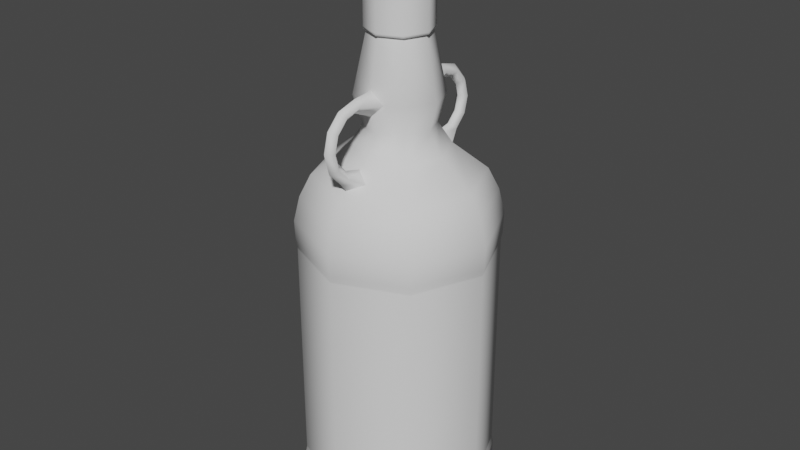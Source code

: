 # Source: Rum.blend  (saved by Blender 3.3.6; exported with 4.5.12 LTS)
import bpy
from mathutils import Matrix  # noqa: F401  (used for matrix-valued properties, if any)

bpy.ops.wm.read_factory_settings(use_empty=True)
scene = bpy.context.scene
scene.name = 'Scene'

# ---- collections
col_collection = bpy.data.collections.new('Collection'); scene.collection.children.link(col_collection)

# ---- world
world_world = bpy.data.worlds.new('World'); scene.world = world_world
world_world.use_nodes = True; world_world.node_tree.nodes.clear()
_N = world_world.node_tree.nodes; _L = world_world.node_tree.links
n0 = _N.new('ShaderNodeOutputWorld'); n0.name = 'World Output'; n0.location = (300, 300)
n1 = _N.new('ShaderNodeBackground'); n1.name = 'Background'; n1.location = (10, 300)
n1.inputs[0].default_value = (0.05088, 0.05088, 0.05088, 1.0)
_L.new(n1.outputs[0], n0.inputs[0])
n0.is_active_output = True
world_world.color = (0.05088, 0.05088, 0.05088)
world_world.use_sun_shadow = False
world_world.sun_shadow_jitter_overblur = 0.0

# ---- meshes
me_cylinder = bpy.data.meshes.new('Cylinder')
me_cylinder.from_pydata([(0.75, 0.0, -1.868), (0.75, 0.0, 0.02027), (-0.5303, 0.5303, 0.02027), (-0.5303, 0.5303, -1.868), (0.5303, 0.5303, -1.868), (0.5303, 0.5303, 0.02027), (-1.863e-09, 0.75, 0.02027), (-1.863e-09, 0.75, -1.868), (0.2602, 0.2602, 0.7448), (-9.137e-10, 0.3679, 0.7448), (0.3679, 0.0, 0.7448), (0.2602, -0.2602, 0.7448), (-9.137e-10, -0.3679, 0.7448), (-0.2602, -0.2602, 0.7448), (-0.3679, 0.0, 0.7448), (-0.2602, 0.2602, 0.7448), (0.185, 0.185, 0.9055), (-6.496e-10, 0.2616, 0.9055), (0.2616, 0.0, 0.9055), (0.185, -0.185, 0.9055), (-6.496e-10, -0.2616, 0.9055), (-0.185, -0.185, 0.9055), (-0.2616, 0.0, 0.9055), (-0.185, 0.185, 0.9055), (0.2283, 0.2283, 1.123), (-3.65e-10, 0.3229, 1.123), (0.3229, 8.739e-10, 1.123), (0.2283, -0.2283, 1.123), (-3.65e-10, -0.3229, 1.123), (-0.2283, -0.2283, 1.123), (-0.3229, 8.739e-10, 1.123), (-0.2283, 0.2283, 1.123), (-0.1731, 0.1731, 1.576), (-0.2448, 8.368e-10, 1.576), (-0.1731, -0.1731, 1.576), (-1.346e-09, -0.2448, 1.576), (0.1731, -0.1731, 1.576), (0.2448, 8.368e-10, 1.576), (-1.346e-09, 0.2448, 1.576), (0.1731, 0.1731, 1.576), (0.1583, 0.1583, 1.576), (-1.071e-09, 0.2238, 1.576), (0.2238, 6.057e-10, 1.576), (0.1583, -0.1583, 1.576), (-1.071e-09, -0.2238, 1.576), (-0.1583, -0.1583, 1.576), (-0.2238, 6.057e-10, 1.576), (-0.1583, 0.1583, 1.576), (0.1731, 0.1731, 2.304), (-1.346e-09, 0.2448, 2.304), (-0.1731, 0.1731, 2.304), (-0.2448, 8.368e-10, 2.304), (0.1731, -0.1731, 2.304), (0.2448, 8.368e-10, 2.304), (-0.1731, -0.1731, 2.304), (-1.346e-09, -0.2448, 2.304), (0.1045, 0.1045, 2.329), (-3.753e-09, 0.1478, 2.329), (-0.1045, 0.1045, 2.329), (-0.1478, 1.243e-09, 2.329), (0.1045, -0.1045, 2.329), (0.1478, 1.243e-09, 2.329), (-0.1045, -0.1045, 2.329), (-3.753e-09, -0.1478, 2.329), (-1.877e-09, 0.7557, 0.1864), (-1.788e-09, 0.6263, 0.5421), (-1.917e-09, 0.7099, 0.377), (0.4429, 0.4429, 0.5421), (0.5343, 0.5343, 0.1864), (0.5019, 0.5019, 0.377), (0.6263, 0.0, 0.5421), (0.7557, 0.0, 0.1864), (0.7099, -7.288e-11, 0.377), (0.4429, -0.4429, 0.5421), (0.5343, -0.5343, 0.1864), (0.5019, -0.5019, 0.377), (-1.788e-09, -0.6263, 0.5421), (-1.877e-09, -0.7557, 0.1864), (-1.917e-09, -0.7099, 0.377), (-0.4429, -0.4429, 0.5421), (-0.5343, -0.5343, 0.1864), (-0.5019, -0.5019, 0.377), (-0.6263, 0.0, 0.5421), (-0.7557, 0.0, 0.1864), (-0.7099, -7.288e-11, 0.377), (-0.4429, 0.4429, 0.5421), (-0.5343, 0.5343, 0.1864), (-0.5019, 0.5019, 0.377), (0.0, 0.6829, -2.096), (-1.863e-09, 0.75, -2.034), (0.5303, 0.5303, -2.034), (0.4829, 0.4829, -2.096), (0.75, 0.0, -2.034), (0.6829, -1.863e-09, -2.096), (0.5303, -0.5303, -2.034), (0.4829, -0.4829, -2.096), (-1.863e-09, -0.75, -2.034), (-3.725e-09, -0.6829, -2.096), (-0.5303, -0.5303, -2.034), (-0.4829, -0.4829, -2.096), (-0.75, 0.0, -2.034), (-0.6829, 1.863e-09, -2.096), (-0.5303, 0.5303, -2.034), (-0.4829, 0.4829, -2.096), (0.5303, -0.5303, 0.02027), (0.5303, -0.5303, -1.868), (-1.863e-09, -0.75, 0.02027), (-1.863e-09, -0.75, -1.868), (-0.5303, -0.5303, 0.02027), (-0.5303, -0.5303, -1.868), (-0.75, 0.0, 0.02027), (-0.75, 0.0, -1.868), (-0.7387, 3.353e-10, -0.02695), (-0.7387, 3.353e-10, -1.821), (-0.5224, -0.5224, -0.02695), (-0.5224, -0.5224, -1.821), (-1.95e-09, -0.7387, -0.02695), (-1.95e-09, -0.7387, -1.821), (0.5224, -0.5224, -0.02695), (0.5224, -0.5224, -1.821), (0.7387, 3.353e-10, -0.02695), (0.7387, 3.353e-10, -1.821), (-0.5224, 0.5224, -1.821), (-0.5224, 0.5224, -0.02695), (0.5224, 0.5224, -0.02695), (0.5224, 0.5224, -1.821), (-1.95e-09, 0.7387, -1.821), (-1.95e-09, 0.7387, -0.02695), (-0.1731, -0.1731, 2.286), (-0.2448, 8.368e-10, 2.286), (0.1731, -0.1731, 2.286), (-1.346e-09, -0.2448, 2.286), (0.1731, 0.1731, 2.286), (0.2448, 8.368e-10, 2.286), (-0.1731, 0.1731, 2.286), (-1.346e-09, 0.2448, 2.286), (-0.2448, 8.368e-10, 1.594), (-1.346e-09, -0.2448, 1.594), (0.2448, 8.368e-10, 1.594), (-0.1731, 0.1731, 1.594), (-1.346e-09, 0.2448, 1.594), (-0.1731, -0.1731, 1.594), (0.1731, -0.1731, 1.594), (0.1731, 0.1731, 1.594), (-0.7387, 3.353e-10, -0.0419), (-0.7387, 3.353e-10, -1.806), (-0.5224, -0.5224, -0.0419), (-0.5224, -0.5224, -1.806), (-1.95e-09, -0.7387, -0.0419), (-1.95e-09, -0.7387, -1.806), (0.5224, -0.5224, -0.0419), (0.5224, -0.5224, -1.806), (0.7387, 3.353e-10, -0.0419), (0.7387, 3.353e-10, -1.806), (-0.5224, 0.5224, -1.806), (-0.5224, 0.5224, -0.04189), (0.5224, 0.5224, -0.0419), (0.5224, 0.5224, -1.806), (-1.95e-09, 0.7387, -1.806), (-1.95e-09, 0.7387, -0.04189), (-6.333e-08, -0.5472, 0.5674), (0.1, -0.4689, 0.6296), (-3.353e-08, -0.3906, 0.6918), (-0.1, -0.4689, 0.6296), (-2.235e-08, -0.2554, 1.226), (0.1, -0.2641, 1.127), (-2.235e-08, -0.2729, 1.027), (-0.1, -0.2641, 1.127), (-1.956e-08, -0.4575, 1.21), (0.05, -0.4575, 1.16), (-1.956e-08, -0.4575, 1.11), (-0.05, -0.4575, 1.16), (-1.956e-08, -0.6075, 1.17), (0.05, -0.5825, 1.127), (-1.956e-08, -0.5575, 1.083), (-0.05, -0.5825, 1.127), (-1.956e-08, -0.7173, 1.06), (0.05, -0.674, 1.035), (-1.956e-08, -0.6307, 1.01), (-0.05, -0.674, 1.035), (-2.484e-08, -0.7575, 0.91), (0.05, -0.7075, 0.91), (-2.484e-08, -0.6575, 0.91), (-0.05, -0.7075, 0.91), (-3.446e-08, -0.7173, 0.76), (0.05, -0.674, 0.785), (-2.701e-08, -0.6307, 0.81), (-0.05, -0.674, 0.785), (-4.936e-08, -0.6075, 0.6502), (0.05, -0.5825, 0.6935), (-3.446e-08, -0.5575, 0.7368), (-0.05, -0.5825, 0.6935), (-6.333e-08, 0.5472, 0.5674), (0.1, 0.4689, 0.6296), (-3.353e-08, 0.3906, 0.6918), (-0.1, 0.4689, 0.6296), (-2.235e-08, 0.2554, 1.226), (0.1, 0.2641, 1.127), (-2.235e-08, 0.2729, 1.027), (-0.1, 0.2641, 1.127), (-1.956e-08, 0.4575, 1.21), (0.05, 0.4575, 1.16), (-1.956e-08, 0.4575, 1.11), (-0.05, 0.4575, 1.16), (-1.956e-08, 0.6075, 1.17), (0.05, 0.5825, 1.127), (-1.956e-08, 0.5575, 1.083), (-0.05, 0.5825, 1.127), (-1.956e-08, 0.7173, 1.06), (0.05, 0.674, 1.035), (-1.956e-08, 0.6307, 1.01), (-0.05, 0.674, 1.035), (-2.484e-08, 0.7575, 0.91), (0.05, 0.7075, 0.91), (-2.484e-08, 0.6575, 0.91), (-0.05, 0.7075, 0.91), (-3.446e-08, 0.7173, 0.76), (0.05, 0.674, 0.785), (-2.701e-08, 0.6307, 0.81), (-0.05, 0.674, 0.785), (-4.936e-08, 0.6075, 0.6502), (0.05, 0.5825, 0.6935), (-3.446e-08, 0.5575, 0.7368), (-0.05, 0.5825, 0.6935)], [], [(5, 68, 71, 1), (70, 67, 8, 10), (73, 70, 10, 11), (76, 73, 11, 12), (79, 76, 12, 13), (82, 79, 13, 14), (106, 77, 80, 108), (85, 82, 14, 15), (65, 85, 15, 9), (2, 86, 64, 6), (15, 14, 22, 23), (89, 7, 4, 90), (108, 80, 83, 110), (104, 74, 77, 106), (110, 83, 86, 2), (1, 71, 74, 104), (88, 91, 93, 95, 97, 99, 101, 103), (20, 19, 27, 28), (13, 12, 20, 21), (11, 10, 18, 19), (8, 9, 17, 16), (9, 15, 23, 17), (14, 13, 21, 22), (12, 11, 19, 20), (10, 8, 16, 18), (129, 128, 54, 51), (18, 16, 24, 26), (23, 22, 30, 31), (21, 20, 28, 29), (19, 18, 26, 27), (16, 17, 25, 24), (17, 23, 31, 25), (22, 21, 29, 30), (36, 37, 138, 142), (30, 46, 47, 31), (28, 44, 45, 29), (26, 42, 43, 27), (31, 47, 41, 25), (29, 45, 46, 30), (27, 43, 44, 28), (24, 40, 42, 26), (34, 35, 137, 141), (38, 32, 139, 140), (55, 52, 60, 63), (32, 33, 136, 139), (37, 39, 143, 138), (35, 36, 142, 137), (33, 34, 141, 136), (39, 37, 36, 35, 34, 33, 32, 38), (25, 41, 40, 24), (131, 130, 52, 55), (133, 132, 48, 53), (134, 129, 51, 50), (135, 134, 50, 49), (128, 131, 55, 54), (130, 133, 53, 52), (132, 135, 49, 48), (56, 57, 58, 59, 62, 63, 60, 61), (53, 48, 56, 61), (50, 51, 59, 58), (49, 50, 58, 57), (54, 55, 63, 62), (52, 53, 61, 60), (48, 49, 57, 56), (51, 54, 62, 59), (68, 64, 66, 69), (69, 66, 65, 67), (71, 68, 69, 72), (72, 69, 67, 70), (74, 71, 72, 75), (75, 72, 70, 73), (77, 74, 75, 78), (78, 75, 73, 76), (80, 77, 78, 81), (81, 78, 76, 79), (83, 80, 81, 84), (84, 81, 79, 82), (86, 83, 84, 87), (87, 84, 82, 85), (64, 86, 87, 66), (66, 87, 85, 65), (67, 65, 9, 8), (89, 90, 91, 88), (90, 92, 93, 91), (92, 94, 95, 93), (94, 96, 97, 95), (96, 98, 99, 97), (98, 100, 101, 99), (100, 102, 103, 101), (102, 89, 88, 103), (6, 64, 68, 5), (127, 6, 5, 124), (92, 0, 105, 94), (120, 1, 104, 118), (100, 111, 3, 102), (112, 110, 2, 123), (94, 105, 107, 96), (118, 104, 106, 116), (98, 109, 111, 100), (114, 108, 110, 112), (102, 3, 7, 89), (123, 2, 6, 127), (96, 107, 109, 98), (116, 106, 108, 114), (90, 4, 0, 92), (124, 5, 1, 120), (4, 125, 121, 0), (156, 124, 120, 152), (107, 117, 115, 109), (148, 116, 114, 146), (3, 122, 126, 7), (155, 123, 127, 159), (109, 115, 113, 111), (146, 114, 112, 144), (105, 119, 117, 107), (150, 118, 116, 148), (111, 113, 122, 3), (144, 112, 123, 155), (0, 121, 119, 105), (152, 120, 118, 150), (7, 126, 125, 4), (159, 127, 124, 156), (143, 140, 135, 132), (142, 138, 133, 130), (141, 137, 131, 128), (140, 139, 134, 135), (139, 136, 129, 134), (138, 143, 132, 133), (137, 142, 130, 131), (136, 141, 128, 129), (39, 38, 140, 143), (126, 158, 157, 125), (158, 159, 156, 157), (121, 153, 151, 119), (153, 152, 150, 151), (113, 145, 154, 122), (145, 144, 155, 154), (119, 151, 149, 117), (151, 150, 148, 149), (115, 147, 145, 113), (147, 146, 144, 145), (122, 154, 158, 126), (154, 155, 159, 158), (117, 149, 147, 115), (149, 148, 146, 147), (125, 157, 153, 121), (157, 156, 152, 153), (164, 168, 169, 165), (165, 169, 170, 166), (166, 170, 171, 167), (167, 171, 168, 164), (168, 172, 173, 169), (169, 173, 174, 170), (170, 174, 175, 171), (171, 175, 172, 168), (172, 176, 177, 173), (173, 177, 178, 174), (174, 178, 179, 175), (175, 179, 176, 172), (176, 180, 181, 177), (177, 181, 182, 178), (178, 182, 183, 179), (179, 183, 180, 176), (180, 184, 185, 181), (181, 185, 186, 182), (182, 186, 187, 183), (183, 187, 184, 180), (184, 188, 189, 185), (185, 189, 190, 186), (186, 190, 191, 187), (187, 191, 188, 184), (188, 160, 161, 189), (189, 161, 162, 190), (190, 162, 163, 191), (191, 163, 160, 188), (196, 197, 201, 200), (197, 198, 202, 201), (198, 199, 203, 202), (199, 196, 200, 203), (200, 201, 205, 204), (201, 202, 206, 205), (202, 203, 207, 206), (203, 200, 204, 207), (204, 205, 209, 208), (205, 206, 210, 209), (206, 207, 211, 210), (207, 204, 208, 211), (208, 209, 213, 212), (209, 210, 214, 213), (210, 211, 215, 214), (211, 208, 212, 215), (212, 213, 217, 216), (213, 214, 218, 217), (214, 215, 219, 218), (215, 212, 216, 219), (216, 217, 221, 220), (217, 218, 222, 221), (218, 219, 223, 222), (219, 216, 220, 223), (220, 221, 193, 192), (221, 222, 194, 193), (222, 223, 195, 194), (223, 220, 192, 195)])
me_cylinder.polygons.foreach_set('use_smooth', [True] * 203)
_uv = me_cylinder.uv_layers.new(name='UVMap')
_uv.uv.foreach_set('vector', [0.875, 0.8095, 0.875, 0.9581, 0.75, 0.9581, 0.75, 0.8095, 0.75, 1.0, 0.875, 1.0, 0.875, 1.0, 0.75, 1.0, 0.625, 1.0, 0.75, 1.0, 0.75, 1.0, 0.625, 1.0, 0.5, 1.0, 0.625, 1.0, 0.625, 1.0, 0.5, 1.0, 0.375, 1.0, 0.5, 1.0, 0.5, 1.0, 0.375, 1.0, 0.25, 1.0, 0.375, 1.0, 0.375, 1.0, 0.25, 1.0, 0.5, 0.8095, 0.5, 0.9581, 0.375, 0.9581, 0.375, 0.8095, 0.125, 1.0, 0.25, 1.0, 0.25, 1.0, 0.125, 1.0, 0.0, 1.0, 0.125, 1.0, 0.125, 1.0, 0.0, 1.0, 0.125, 0.8095, 0.125, 0.9581, 0.0, 0.9581, 0.0, 0.8095, 0.125, 1.0, 0.25, 1.0, 0.25, 1.0, 0.125, 1.0, 1.0, 0.5124, 1.0, 0.661, 0.875, 0.661, 0.875, 0.5124, 0.375, 0.8095, 0.375, 0.9581, 0.25, 0.9581, 0.25, 0.8095, 0.625, 0.8095, 0.625, 0.9581, 0.5, 0.9581, 0.5, 0.8095, 0.25, 0.8095, 0.25, 0.9581, 0.125, 0.9581, 0.125, 0.8095, 0.75, 0.8095, 0.75, 0.9581, 0.625, 0.9581, 0.625, 0.8095, 0.75, 0.4685, 0.9045, 0.4045, 0.9685, 0.25, 0.9045, 0.09547, 0.75, 0.03146, 0.5955, 0.09547, 0.5315, 0.25, 0.5955, 0.4045, 0.5, 1.0, 0.625, 1.0, 0.625, 1.0, 0.5, 1.0, 0.375, 1.0, 0.5, 1.0, 0.5, 1.0, 0.375, 1.0, 0.625, 1.0, 0.75, 1.0, 0.75, 1.0, 0.625, 1.0, 0.875, 1.0, 1.0, 1.0, 1.0, 1.0, 0.875, 1.0, 0.0, 1.0, 0.125, 1.0, 0.125, 1.0, 0.0, 1.0, 0.25, 1.0, 0.375, 1.0, 0.375, 1.0, 0.25, 1.0, 0.5, 1.0, 0.625, 1.0, 0.625, 1.0, 0.5, 1.0, 0.75, 1.0, 0.875, 1.0, 0.875, 1.0, 0.75, 1.0, 0.25, 1.0, 0.375, 1.0, 0.375, 1.0, 0.25, 1.0, 0.75, 1.0, 0.875, 1.0, 0.875, 1.0, 0.75, 1.0, 0.125, 1.0, 0.25, 1.0, 0.25, 1.0, 0.125, 1.0, 0.375, 1.0, 0.5, 1.0, 0.5, 1.0, 0.375, 1.0, 0.625, 1.0, 0.75, 1.0, 0.75, 1.0, 0.625, 1.0, 0.875, 1.0, 1.0, 1.0, 1.0, 1.0, 0.875, 1.0, 0.0, 1.0, 0.125, 1.0, 0.125, 1.0, 0.0, 1.0, 0.25, 1.0, 0.375, 1.0, 0.375, 1.0, 0.25, 1.0, 0.625, 1.0, 0.75, 1.0, 0.75, 1.0, 0.625, 1.0, 0.25, 1.0, 0.25, 1.0, 0.125, 1.0, 0.125, 1.0, 0.5, 1.0, 0.5, 1.0, 0.375, 1.0, 0.375, 1.0, 0.75, 1.0, 0.75, 1.0, 0.625, 1.0, 0.625, 1.0, 0.125, 1.0, 0.125, 1.0, 0.0, 1.0, 0.0, 1.0, 0.375, 1.0, 0.375, 1.0, 0.25, 1.0, 0.25, 1.0, 0.625, 1.0, 0.625, 1.0, 0.5, 1.0, 0.5, 1.0, 0.875, 1.0, 0.875, 1.0, 0.75, 1.0, 0.75, 1.0, 0.375, 1.0, 0.5, 1.0, 0.5, 1.0, 0.375, 1.0, 0.0, 1.0, 0.125, 1.0, 0.125, 1.0, 0.0, 1.0, 0.5, 1.0, 0.625, 1.0, 0.625, 1.0, 0.5, 1.0, 0.125, 1.0, 0.25, 1.0, 0.25, 1.0, 0.125, 1.0, 0.75, 1.0, 0.875, 1.0, 0.875, 1.0, 0.75, 1.0, 0.5, 1.0, 0.625, 1.0, 0.625, 1.0, 0.5, 1.0, 0.25, 1.0, 0.375, 1.0, 0.375, 1.0, 0.25, 1.0, 0.875, 1.0, 0.75, 1.0, 0.625, 1.0, 0.5, 1.0, 0.375, 1.0, 0.25, 1.0, 0.125, 1.0, 0.0, 1.0, 1.0, 1.0, 1.0, 1.0, 0.875, 1.0, 0.875, 1.0, 0.5, 1.0, 0.625, 1.0, 0.625, 1.0, 0.5, 1.0, 0.75, 1.0, 0.875, 1.0, 0.875, 1.0, 0.75, 1.0, 0.125, 1.0, 0.25, 1.0, 0.25, 1.0, 0.125, 1.0, 0.0, 1.0, 0.125, 1.0, 0.125, 1.0, 0.0, 1.0, 0.375, 1.0, 0.5, 1.0, 0.5, 1.0, 0.375, 1.0, 0.625, 1.0, 0.75, 1.0, 0.75, 1.0, 0.625, 1.0, 0.875, 1.0, 1.0, 1.0, 1.0, 1.0, 0.875, 1.0, 0.4197, 0.4197, 0.25, 0.49, 0.08029, 0.4197, 0.01, 0.25, 0.08029, 0.08029, 0.25, 0.01, 0.4197, 0.08029, 0.49, 0.25, 0.75, 1.0, 0.875, 1.0, 0.875, 1.0, 0.75, 1.0, 0.125, 1.0, 0.25, 1.0, 0.25, 1.0, 0.125, 1.0, 0.0, 1.0, 0.125, 1.0, 0.125, 1.0, 0.0, 1.0, 0.375, 1.0, 0.5, 1.0, 0.5, 1.0, 0.375, 1.0, 0.625, 1.0, 0.75, 1.0, 0.75, 1.0, 0.625, 1.0, 0.875, 1.0, 1.0, 1.0, 1.0, 1.0, 0.875, 1.0, 0.25, 1.0, 0.375, 1.0, 0.375, 1.0, 0.25, 1.0, 0.875, 0.9581, 1.0, 0.9581, 0.9961, 1.0, 0.875, 1.0, 0.875, 1.0, 0.9961, 1.0, 1.0, 1.0, 0.875, 1.0, 0.75, 0.9581, 0.875, 0.9581, 0.875, 1.0, 0.75, 1.0, 0.75, 1.0, 0.875, 1.0, 0.875, 1.0, 0.75, 1.0, 0.625, 0.9581, 0.75, 0.9581, 0.75, 1.0, 0.625, 1.0, 0.625, 1.0, 0.75, 1.0, 0.75, 1.0, 0.625, 1.0, 0.5, 0.9581, 0.625, 0.9581, 0.625, 1.0, 0.5, 1.0, 0.5, 1.0, 0.625, 1.0, 0.625, 1.0, 0.5, 1.0, 0.375, 0.9581, 0.5, 0.9581, 0.5, 1.0, 0.375, 1.0, 0.375, 1.0, 0.5, 1.0, 0.5, 1.0, 0.375, 1.0, 0.25, 0.9581, 0.375, 0.9581, 0.375, 1.0, 0.25, 1.0, 0.25, 1.0, 0.375, 1.0, 0.375, 1.0, 0.25, 1.0, 0.125, 0.9581, 0.25, 0.9581, 0.25, 1.0, 0.125, 1.0, 0.125, 1.0, 0.25, 1.0, 0.25, 1.0, 0.125, 1.0, 0.0, 0.9581, 0.125, 0.9581, 0.125, 1.0, 0.003919, 1.0, 0.003919, 1.0, 0.125, 1.0, 0.125, 1.0, 0.0, 1.0, 0.875, 1.0, 1.0, 1.0, 1.0, 1.0, 0.875, 1.0, 1.0, 0.5124, 0.875, 0.5124, 0.8806, 0.5, 0.9944, 0.5, 0.875, 0.5124, 0.75, 0.5124, 0.7556, 0.5, 0.8694, 0.5, 0.75, 0.5124, 0.625, 0.5124, 0.6306, 0.5, 0.7444, 0.5, 0.625, 0.5124, 0.5, 0.5124, 0.5056, 0.5, 0.6194, 0.5, 0.5, 0.5124, 0.375, 0.5124, 0.3806, 0.5, 0.4944, 0.5, 0.375, 0.5124, 0.25, 0.5124, 0.2556, 0.5, 0.3694, 0.5, 0.25, 0.5124, 0.125, 0.5124, 0.1306, 0.5, 0.2444, 0.5, 0.125, 0.5124, 0.0, 0.5124, 0.005588, 0.5, 0.1194, 0.5, 1.0, 0.8095, 1.0, 0.9581, 0.875, 0.9581, 0.875, 0.8095, 1.0, 0.76, 1.0, 0.8095, 0.875, 0.8095, 0.875, 0.76, 0.75, 0.5124, 0.75, 0.661, 0.625, 0.661, 0.625, 0.5124, 0.75, 0.76, 0.75, 0.8095, 0.625, 0.8095, 0.625, 0.76, 0.25, 0.5124, 0.25, 0.661, 0.125, 0.661, 0.125, 0.5124, 0.25, 0.76, 0.25, 0.8095, 0.125, 0.8095, 0.125, 0.76, 0.625, 0.5124, 0.625, 0.661, 0.5, 0.661, 0.5, 0.5124, 0.625, 0.76, 0.625, 0.8095, 0.5, 0.8095, 0.5, 0.76, 0.375, 0.5124, 0.375, 0.661, 0.25, 0.661, 0.25, 0.5124, 0.375, 0.76, 0.375, 0.8095, 0.25, 0.8095, 0.25, 0.76, 0.125, 0.5124, 0.125, 0.661, 0.0, 0.661, 0.0, 0.5124, 0.125, 0.76, 0.125, 0.8095, 0.0, 0.8095, 0.0, 0.76, 0.5, 0.5124, 0.5, 0.661, 0.375, 0.661, 0.375, 0.5124, 0.5, 0.76, 0.5, 0.8095, 0.375, 0.8095, 0.375, 0.76, 0.875, 0.5124, 0.875, 0.661, 0.75, 0.661, 0.75, 0.5124, 0.875, 0.76, 0.875, 0.8095, 0.75, 0.8095, 0.75, 0.76, 0.875, 0.661, 0.875, 0.7105, 0.75, 0.7105, 0.75, 0.661, 0.875, 0.7435, 0.875, 0.76, 0.75, 0.76, 0.75, 0.7435, 0.5, 0.661, 0.5, 0.7105, 0.375, 0.7105, 0.375, 0.661, 0.5, 0.7435, 0.5, 0.76, 0.375, 0.76, 0.375, 0.7435, 0.125, 0.661, 0.125, 0.7105, 0.0, 0.7105, 0.0, 0.661, 0.125, 0.7435, 0.125, 0.76, 0.0, 0.76, 0.0, 0.7435, 0.375, 0.661, 0.375, 0.7105, 0.25, 0.7105, 0.25, 0.661, 0.375, 0.7435, 0.375, 0.76, 0.25, 0.76, 0.25, 0.7435, 0.625, 0.661, 0.625, 0.7105, 0.5, 0.7105, 0.5, 0.661, 0.625, 0.7435, 0.625, 0.76, 0.5, 0.76, 0.5, 0.7435, 0.25, 0.661, 0.25, 0.7105, 0.125, 0.7105, 0.125, 0.661, 0.25, 0.7435, 0.25, 0.76, 0.125, 0.76, 0.125, 0.7435, 0.75, 0.661, 0.75, 0.7105, 0.625, 0.7105, 0.625, 0.661, 0.75, 0.7435, 0.75, 0.76, 0.625, 0.76, 0.625, 0.7435, 1.0, 0.661, 1.0, 0.7105, 0.875, 0.7105, 0.875, 0.661, 1.0, 0.7435, 1.0, 0.76, 0.875, 0.76, 0.875, 0.7435, 0.875, 1.0, 1.0, 1.0, 1.0, 1.0, 0.875, 1.0, 0.625, 1.0, 0.75, 1.0, 0.75, 1.0, 0.625, 1.0, 0.375, 1.0, 0.5, 1.0, 0.5, 1.0, 0.375, 1.0, 0.0, 1.0, 0.125, 1.0, 0.125, 1.0, 0.0, 1.0, 0.125, 1.0, 0.25, 1.0, 0.25, 1.0, 0.125, 1.0, 0.75, 1.0, 0.875, 1.0, 0.875, 1.0, 0.75, 1.0, 0.5, 1.0, 0.625, 1.0, 0.625, 1.0, 0.5, 1.0, 0.25, 1.0, 0.375, 1.0, 0.375, 1.0, 0.25, 1.0, 0.875, 1.0, 1.0, 1.0, 1.0, 1.0, 0.875, 1.0, 1.0, 0.7105, 1.0, 0.727, 0.875, 0.727, 0.875, 0.7105, 1.0, 0.727, 1.0, 0.7435, 0.875, 0.7435, 0.875, 0.727, 0.75, 0.7105, 0.75, 0.727, 0.625, 0.727, 0.625, 0.7105, 0.75, 0.727, 0.75, 0.7435, 0.625, 0.7435, 0.625, 0.727, 0.25, 0.7105, 0.25, 0.727, 0.125, 0.727, 0.125, 0.7105, 0.25, 0.727, 0.25, 0.7435, 0.125, 0.7435, 0.125, 0.727, 0.625, 0.7105, 0.625, 0.727, 0.5, 0.727, 0.5, 0.7105, 0.625, 0.727, 0.625, 0.7435, 0.5, 0.7435, 0.5, 0.727, 0.375, 0.7105, 0.375, 0.727, 0.25, 0.727, 0.25, 0.7105, 0.375, 0.727, 0.375, 0.7435, 0.25, 0.7435, 0.25, 0.727, 0.125, 0.7105, 0.125, 0.727, 0.0, 0.727, 0.0, 0.7105, 0.125, 0.727, 0.125, 0.7435, 0.0, 0.7435, 0.0, 0.727, 0.5, 0.7105, 0.5, 0.727, 0.375, 0.727, 0.375, 0.7105, 0.5, 0.727, 0.5, 0.7435, 0.375, 0.7435, 0.375, 0.727, 0.875, 0.7105, 0.875, 0.727, 0.75, 0.727, 0.75, 0.7105, 0.875, 0.727, 0.875, 0.7435, 0.75, 0.7435, 0.75, 0.727, 0.9167, 0.5, 1.0, 0.5, 1.0, 0.75, 0.9167, 0.75, 0.9167, 0.75, 1.0, 0.75, 1.0, 1.0, 0.9167, 1.0, 0.9167, 0.0, 1.0, 0.0, 1.0, 0.25, 0.9167, 0.25, 0.9167, 0.25, 1.0, 0.25, 1.0, 0.5, 0.9167, 0.5, 2.22e-16, 0.5, 0.08333, 0.5, 0.08333, 0.75, 2.22e-16, 0.75, 2.22e-16, 0.75, 0.08333, 0.75, 0.08333, 1.0, 2.22e-16, 1.0, 2.22e-16, 0.0, 0.08333, 0.0, 0.08333, 0.25, 2.22e-16, 0.25, 2.22e-16, 0.25, 0.08333, 0.25, 0.08333, 0.5, 2.22e-16, 0.5, 0.08333, 0.5, 0.1667, 0.5, 0.1667, 0.75, 0.08333, 0.75, 0.08333, 0.75, 0.1667, 0.75, 0.1667, 1.0, 0.08333, 1.0, 0.08333, 0.0, 0.1667, 0.0, 0.1667, 0.25, 0.08333, 0.25, 0.08333, 0.25, 0.1667, 0.25, 0.1667, 0.5, 0.08333, 0.5, 0.1667, 0.5, 0.25, 0.5, 0.25, 0.75, 0.1667, 0.75, 0.1667, 0.75, 0.25, 0.75, 0.25, 1.0, 0.1667, 1.0, 0.1667, 0.0, 0.25, 0.0, 0.25, 0.25, 0.1667, 0.25, 0.1667, 0.25, 0.25, 0.25, 0.25, 0.5, 0.1667, 0.5, 0.25, 0.5, 0.3333, 0.5, 0.3333, 0.75, 0.25, 0.75, 0.25, 0.75, 0.3333, 0.75, 0.3333, 1.0, 0.25, 1.0, 0.25, 0.0, 0.3333, 0.0, 0.3333, 0.25, 0.25, 0.25, 0.25, 0.25, 0.3333, 0.25, 0.3333, 0.5, 0.25, 0.5, 0.3333, 0.5, 0.4167, 0.5, 0.4167, 0.75, 0.3333, 0.75, 0.3333, 0.75, 0.4167, 0.75, 0.4167, 1.0, 0.3333, 1.0, 0.3333, 0.0, 0.4167, 0.0, 0.4167, 0.25, 0.3333, 0.25, 0.3333, 0.25, 0.4167, 0.25, 0.4167, 0.5, 0.3333, 0.5, 0.4167, 0.5, 0.5, 0.5, 0.5, 0.75, 0.4167, 0.75, 0.4167, 0.75, 0.5, 0.75, 0.5, 1.0, 0.4167, 1.0, 0.4167, 0.0, 0.5, 0.0, 0.5, 0.25, 0.4167, 0.25, 0.4167, 0.25, 0.5, 0.25, 0.5, 0.5, 0.4167, 0.5, 0.9167, 0.5, 0.9167, 0.75, 1.0, 0.75, 1.0, 0.5, 0.9167, 0.75, 0.9167, 1.0, 1.0, 1.0, 1.0, 0.75, 0.9167, 0.0, 0.9167, 0.25, 1.0, 0.25, 1.0, 0.0, 0.9167, 0.25, 0.9167, 0.5, 1.0, 0.5, 1.0, 0.25, 2.22e-16, 0.5, 2.22e-16, 0.75, 0.08333, 0.75, 0.08333, 0.5, 2.22e-16, 0.75, 2.22e-16, 1.0, 0.08333, 1.0, 0.08333, 0.75, 2.22e-16, 0.0, 2.22e-16, 0.25, 0.08333, 0.25, 0.08333, 0.0, 2.22e-16, 0.25, 2.22e-16, 0.5, 0.08333, 0.5, 0.08333, 0.25, 0.08333, 0.5, 0.08333, 0.75, 0.1667, 0.75, 0.1667, 0.5, 0.08333, 0.75, 0.08333, 1.0, 0.1667, 1.0, 0.1667, 0.75, 0.08333, 0.0, 0.08333, 0.25, 0.1667, 0.25, 0.1667, 0.0, 0.08333, 0.25, 0.08333, 0.5, 0.1667, 0.5, 0.1667, 0.25, 0.1667, 0.5, 0.1667, 0.75, 0.25, 0.75, 0.25, 0.5, 0.1667, 0.75, 0.1667, 1.0, 0.25, 1.0, 0.25, 0.75, 0.1667, 0.0, 0.1667, 0.25, 0.25, 0.25, 0.25, 0.0, 0.1667, 0.25, 0.1667, 0.5, 0.25, 0.5, 0.25, 0.25, 0.25, 0.5, 0.25, 0.75, 0.3333, 0.75, 0.3333, 0.5, 0.25, 0.75, 0.25, 1.0, 0.3333, 1.0, 0.3333, 0.75, 0.25, 0.0, 0.25, 0.25, 0.3333, 0.25, 0.3333, 0.0, 0.25, 0.25, 0.25, 0.5, 0.3333, 0.5, 0.3333, 0.25, 0.3333, 0.5, 0.3333, 0.75, 0.4167, 0.75, 0.4167, 0.5, 0.3333, 0.75, 0.3333, 1.0, 0.4167, 1.0, 0.4167, 0.75, 0.3333, 0.0, 0.3333, 0.25, 0.4167, 0.25, 0.4167, 0.0, 0.3333, 0.25, 0.3333, 0.5, 0.4167, 0.5, 0.4167, 0.25, 0.4167, 0.5, 0.4167, 0.75, 0.5, 0.75, 0.5, 0.5, 0.4167, 0.75, 0.4167, 1.0, 0.5, 1.0, 0.5, 0.75, 0.4167, 0.0, 0.4167, 0.25, 0.5, 0.25, 0.5, 0.0, 0.4167, 0.25, 0.4167, 0.5, 0.5, 0.5, 0.5, 0.25])
me_cylinder.update()

# ---- objects
ob_cylinder = bpy.data.objects.new('Cylinder', me_cylinder)

# ---- transforms, parenting, visibility, modifiers, constraints
ob_cylinder.location = (0.0, 0.0, 0.0)

# ---- collection membership
col_collection.objects.link(ob_cylinder)

# ---- scene / render settings (as saved in the file)
scene.frame_start = 1; scene.frame_end = 250; scene.frame_set(1)
scene.render.engine = 'BLENDER_EEVEE_NEXT'
scene.cycles.sampling_pattern = 'TABULATED_SOBOL'
scene.cycles.use_light_tree = False
scene.view_settings.view_transform = 'Filmic'
bpy.context.view_layer.update()

# ---- added for rendering (the .blend has no active camera and no usable light): camera, sun
cam_auto = bpy.data.cameras.new('AutoCamera')
cam_auto.lens = 50.0
cam_auto.sensor_width = 36.0
cam_auto.clip_end = 1000.0
ob_auto_camera = bpy.data.objects.new('AutoCamera', cam_auto)
scene.collection.objects.link(ob_auto_camera)
ob_auto_camera.location = (4.54788, -5.45746, 3.75461)
ob_auto_camera.rotation_euler = (1.09748, -7.21219e-08, 0.694738)
scene.camera = ob_auto_camera
light_auto_sun = bpy.data.lights.new('AutoSun', 'SUN')
light_auto_sun.energy = 3.0
light_auto_sun.angle = 0.0523599
ob_auto_sun = bpy.data.objects.new('AutoSun', light_auto_sun)
scene.collection.objects.link(ob_auto_sun)
ob_auto_sun.rotation_euler = (0.872665, 0.174533, 0.523599)
bpy.context.view_layer.update()
